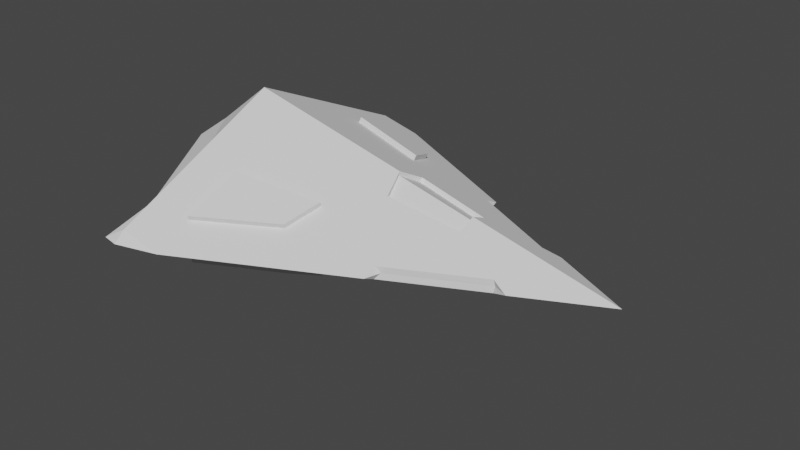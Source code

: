 # Source: xic_prospector.blend  (saved by Blender 2.80.75; exported with 4.5.12 LTS)
import bpy
from mathutils import Matrix  # noqa: F401  (used for matrix-valued properties, if any)

bpy.ops.wm.read_factory_settings(use_empty=True)
scene = bpy.context.scene
scene.name = 'Scene'

# ---- collections
col_collection = bpy.data.collections.new('Collection'); scene.collection.children.link(col_collection)

# ---- images (referenced by path relative to the original .blend; pixels are not part of the script)
import os
ASSET_DIR = os.environ.get("B2B_ASSET_DIR", "")  # directory of the original .blend (textures are referenced by path, not embedded)
HERE = os.path.dirname(os.path.abspath(__file__))  # packed textures are extracted next to this script under _unpacked/

def load_image(name, relpath, width, height, colorspace="sRGB"):
    """Load a texture the original file referenced (path relative to the .blend, or extracted next to this script)."""
    p = next((c for c in (os.path.join(HERE, relpath), os.path.join(ASSET_DIR, relpath)) if relpath and os.path.exists(c)), "")
    if p:
        img = bpy.data.images.load(p, check_existing=True)
        img.name = name
    else:  # same state as the original file: an image datablock whose file is absent (Cycles renders it pink)
        img = bpy.data.images.new(name, width, height)
        img.source = "FILE"
        img.filepath = "//" + (relpath or name)
    img.colorspace_settings.name = colorspace
    return img
img_diffuse_tga_002 = load_image('diffuse.tga.002', 'prospector.tga', 1024, 1024, 'sRGB')

# ---- materials (node trees are filled in below, after node groups)
mat_material_001 = bpy.data.materials.new('Material.001')
mat_material_001.use_transparent_shadow = False

# ---- material node trees

# ---- world
world_world = bpy.data.worlds.new('World'); scene.world = world_world
world_world.use_nodes = True; world_world.node_tree.nodes.clear()
_N = world_world.node_tree.nodes; _L = world_world.node_tree.links
n0 = _N.new('ShaderNodeOutputWorld'); n0.name = 'World Output'; n0.location = (300, 300)
n1 = _N.new('ShaderNodeBackground'); n1.name = 'Background'; n1.location = (10, 300)
n1.inputs[0].default_value = (0.05088, 0.05088, 0.05088, 1.0)
_L.new(n1.outputs[0], n0.inputs[0])
n0.is_active_output = True
world_world.color = (0.05088, 0.05088, 0.05088)
world_world.use_sun_shadow = False
world_world.sun_shadow_jitter_overblur = 0.0

# ---- meshes
me_cube_001 = bpy.data.meshes.new('Cube.001')
me_cube_001.from_pydata([(-1.166, -1.107, 0.0), (-1.267, -1.088, 0.0), (-1.166, 0.0, 0.5441), (-1.516, 0.0, 0.2685), (1.166, 0.0, 0.0), (-1.172, 0.0, 0.0), (-1.172, 0.0, 0.0), (0.05787, -0.554, 0.0), (0.6784, -0.2438, 0.0), (0.05533, -0.4761, 0.03697), (0.5844, -0.2101, 0.03765), (-0.9122, -1.039, 0.0), (-1.166, -1.041, 0.05846), (-0.4594, -0.5712, 0.1127), (-0.3879, -0.376, 0.1871), (0.5423, -0.2313, 0.03759), (-0.8949, -0.4857, 0.2542), (0.5916, -0.2053, 0.0), (-0.916, -0.8122, 0.1068), (0.1363, -0.4354, 0.03708), (0.08432, -0.4589, 0.0), (-0.4527, -0.5847, 0.1415), (-0.9093, -0.8256, 0.1356), (-0.3812, -0.3895, 0.2159), (-0.8881, -0.4991, 0.2831), (-1.166, -0.4081, 0.3537), (-1.462, -0.2346, 0.256), (-1.166, -0.882, 0.1325), (-1.339, -0.7712, 0.0), (-0.1758, 0.0, 0.3131), (0.2997, 0.0, 0.2021), (-0.1374, -0.1435, 0.2371), (0.2959, -0.1026, 0.1551), (-0.1814, 0.0, 0.289), (0.294, 0.0, 0.178), (-0.143, -0.1323, 0.213), (0.2903, -0.09138, 0.131), (-1.166, -0.2454, 0.4296), (-0.9016, 0.0, 0.4824), (-1.325, 0.0, 0.4188)], [], [(0, 11, 12), (0, 12, 1), (1, 28, 26, 3, 6, 5), (22, 21, 23, 24), (8, 10, 15, 17), (12, 11, 7, 9, 19, 15, 10, 8, 4, 14, 13, 18), (1, 12, 27, 28), (14, 16, 24, 23), (17, 15, 19, 20), (20, 19, 9, 7), (16, 14, 4, 30, 32, 31, 29, 38, 37, 25, 27, 12, 18), (13, 14, 23, 21), (16, 18, 22, 24), (18, 13, 21, 22), (33, 35, 36, 34), (26, 25, 37, 39, 3), (28, 27, 25, 26), (31, 32, 36, 35), (32, 30, 34, 36), (29, 31, 35, 33), (37, 38, 2), (39, 37, 2)])
_uv = me_cube_001.uv_layers.new(name='UVMap')
_uv.uv.foreach_set('vector', [0.0007704, 0.9485, 0.03788, 0.8455, 0.03722, 0.9541, 0.0007704, 0.9485, 0.03722, 0.9541, 0.0001956, 0.9912, 0.886, 0.4464, 0.843, 0.3205, 0.7245, 0.1027, 0.7003, 0.007326, 0.8782, 0.0001956, 0.886, 0.0001956, 0.6827, 0.7353, 0.7476, 0.53, 0.8296, 0.488, 0.8296, 0.7061, 0.9075, 0.3165, 0.8945, 0.274, 0.8938, 0.2543, 0.9103, 0.277, 0.03722, 0.9541, 0.03788, 0.8455, 0.2596, 0.4517, 0.2953, 0.4562, 0.3139, 0.4233, 0.4069, 0.2587, 0.4174, 0.2402, 0.402, 0.1985, 0.5137, 0.0001956, 0.3413, 0.6501, 0.252, 0.6722, 0.1418, 0.8571, 0.6675, 0.4876, 0.619, 0.4675, 0.606, 0.3957, 0.6999, 0.3557, 0.6824, 0.488, 0.6824, 0.7128, 0.6646, 0.6997, 0.6691, 0.5091, 0.9103, 0.277, 0.8938, 0.2543, 0.8876, 0.06486, 0.9023, 0.04058, 0.9023, 0.04058, 0.8876, 0.06486, 0.8864, 0.0271, 0.9103, 0.0001956, 0.2913, 0.8624, 0.3413, 0.6501, 0.5137, 0.0001956, 0.5138, 0.3719, 0.4667, 0.369, 0.4479, 0.553, 0.5137, 0.5758, 0.5137, 0.8866, 0.4014, 0.989, 0.3269, 0.9818, 0.1099, 0.961, 0.03722, 0.9541, 0.1418, 0.8571, 0.5561, 0.511, 0.6824, 0.488, 0.6691, 0.5091, 0.5718, 0.5259, 0.6824, 0.7128, 0.5142, 0.7298, 0.5311, 0.711, 0.6646, 0.6997, 0.5142, 0.7298, 0.5561, 0.511, 0.5718, 0.5259, 0.5311, 0.711, 0.8915, 0.6945, 0.83, 0.6717, 0.8487, 0.488, 0.8915, 0.4909, 0.6841, 0.103, 0.5585, 0.1827, 0.541, 0.1099, 0.5986, 0.002266, 0.6999, 0.003694, 0.6999, 0.3557, 0.606, 0.3957, 0.5585, 0.1827, 0.6841, 0.103, 0.9032, 0.5576, 0.9033, 0.7423, 0.8919, 0.7423, 0.8919, 0.5576, 0.9033, 0.7423, 0.9033, 0.7894, 0.8939, 0.7851, 0.8919, 0.7423, 0.9033, 0.488, 0.9032, 0.5576, 0.8919, 0.5576, 0.8938, 0.492, 0.4014, 0.989, 0.5137, 0.8866, 0.5138, 0.9998, 0.5986, 0.002266, 0.541, 0.1099, 0.5142, 0.0001956])
me_cube_001.materials.append(mat_material_001)
me_cube_001.use_remesh_preserve_volume = False
me_cube_001.use_remesh_preserve_attributes = False
me_cube_001.use_mirror_vertex_groups = False
me_cube_001.update()
arm_armature = bpy.data.armatures.new('Armature')  # bones are not reproduced

# ---- objects
ob_armature = bpy.data.objects.new('Armature', arm_armature)
ob_cube = bpy.data.objects.new('Cube', me_cube_001)

# ---- transforms, parenting, visibility, modifiers, constraints
ob_armature.location = (0.0, 0.0, 0.0)
ob_armature.lineart.crease_threshold = 0.0
ob_cube.location = (0.4452, 0.0, 0.0)
ob_cube.lineart.crease_threshold = 0.0
_m = ob_cube.modifiers.new('Mirror', 'MIRROR')
_m.use_axis = (False, True, True)
_m.use_clip = True

# ---- collection membership
col_collection.objects.link(ob_armature)
col_collection.objects.link(ob_cube)

# ---- scene / render settings (as saved in the file)
scene.frame_start = 1; scene.frame_end = 250; scene.frame_set(1)
scene.render.engine = 'BLENDER_EEVEE_NEXT'
scene.cycles.use_denoising = False
scene.cycles.samples = 128
scene.cycles.sampling_pattern = 'TABULATED_SOBOL'
scene.cycles.use_adaptive_sampling = False
scene.cycles.use_light_tree = False
scene.view_settings.view_transform = 'Filmic'
bpy.context.view_layer.update()

# ---- added for rendering (the .blend has no active camera and no usable light): camera, sun
cam_auto = bpy.data.cameras.new('AutoCamera')
cam_auto.lens = 50.0
cam_auto.sensor_width = 36.0
cam_auto.clip_end = 1000.0
ob_auto_camera = bpy.data.objects.new('AutoCamera', cam_auto)
scene.collection.objects.link(ob_auto_camera)
ob_auto_camera.location = (3.64174, -4.0457, 2.69713)
ob_auto_camera.rotation_euler = (1.09748, -7.21219e-08, 0.694738)
scene.camera = ob_auto_camera
light_auto_sun = bpy.data.lights.new('AutoSun', 'SUN')
light_auto_sun.energy = 3.0
light_auto_sun.angle = 0.0523599
ob_auto_sun = bpy.data.objects.new('AutoSun', light_auto_sun)
scene.collection.objects.link(ob_auto_sun)
ob_auto_sun.rotation_euler = (0.872665, 0.174533, 0.523599)
bpy.context.view_layer.update()
